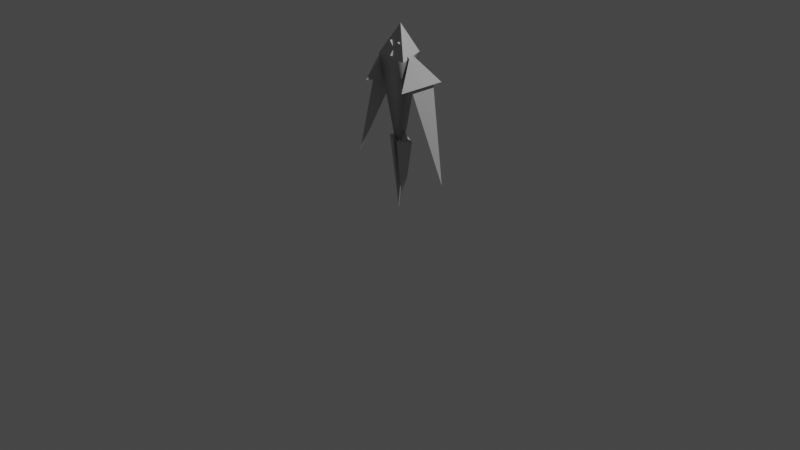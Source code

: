 # Source: pyramidUnit.blend  (saved by Blender 2.90.8; exported with 4.5.12 LTS)
import bpy
from mathutils import Matrix  # noqa: F401  (used for matrix-valued properties, if any)

bpy.ops.wm.read_factory_settings(use_empty=True)
scene = bpy.context.scene
scene.name = 'Scene'

# ---- collections
col_collection = bpy.data.collections.new('Collection'); scene.collection.children.link(col_collection)

# ---- materials (node trees are filled in below, after node groups)
mat_lambert1 = bpy.data.materials.new('lambert1')
mat_lambert1.use_transparent_shadow = False
mat_lambert1.diffuse_color = (0.5, 0.5, 0.5, 1.0)
mat_lambert1.roughness = 0.5528

# ---- material node trees
mat_lambert1.use_nodes = True; mat_lambert1.node_tree.nodes.clear()
_N = mat_lambert1.node_tree.nodes; _L = mat_lambert1.node_tree.links
n0 = _N.new('ShaderNodeBsdfPrincipled'); n0.name = 'Principled BSDF'; n0.location = (10, 300)
n0.distribution = 'GGX'
n0.subsurface_method = 'BURLEY'
n0.inputs[0].default_value = (0.5, 0.5, 0.5, 1.0)
n0.inputs[2].default_value = 0.5528
n0.inputs[3].default_value = 1.45
n0.inputs[27].default_value = (0.0, 0.0, 0.0, 1.0)
n0.inputs[28].default_value = 1.0
n1 = _N.new('ShaderNodeOutputMaterial'); n1.name = 'Material Output'; n1.location = (300, 300)
n2 = _N.new('ShaderNodeNormalMap'); n2.name = 'Normal Map'; n2.location = (-300, -300)
n2.label = 'Normal/Map'
_L.new(n0.outputs[0], n1.inputs[0])
_L.new(n2.outputs[0], n0.inputs[5])
n1.is_active_output = True

# ---- world
world_world = bpy.data.worlds.new('World'); scene.world = world_world
world_world.use_nodes = True; world_world.node_tree.nodes.clear()
_N = world_world.node_tree.nodes; _L = world_world.node_tree.links
n0 = _N.new('ShaderNodeOutputWorld'); n0.name = 'World Output'; n0.location = (300, 300)
n1 = _N.new('ShaderNodeBackground'); n1.name = 'Background'; n1.location = (10, 300)
n1.inputs[0].default_value = (0.05088, 0.05088, 0.05088, 1.0)
_L.new(n1.outputs[0], n0.inputs[0])
n0.is_active_output = True
world_world.color = (0.05088, 0.05088, 0.05088)
world_world.use_sun_shadow = False
world_world.sun_shadow_jitter_overblur = 0.0

# ---- cameras
cam_camera = bpy.data.cameras.new('Camera')
cam_camera.clip_end = 100.0
cam_camera.ortho_scale = 7.314

# ---- lights
light_light = bpy.data.lights.new('Light', 'POINT')
light_light.transmission_factor = 0.0
light_light.energy = 1000.0
light_light.shadow_soft_size = 0.1
light_light.shadow_maximum_resolution = 0.006
light_light.use_absolute_resolution = True

# ---- meshes
me_mesh = bpy.data.meshes.new('Mesh')
me_mesh.from_pydata([(-0.2887, -0.4082, -0.5), (-0.2887, -0.4082, 0.5), (0.5774, -0.4082, 0.0), (0.0, 0.4082, 0.0), (-0.2887, -0.4082, 0.011), (0.1459, -0.4082, 0.2491), (0.005585, -3.306, 0.007264)], [], [(6, 2, 5, 1), (0, 4, 1, 3), (1, 5, 2, 3), (2, 0, 3), (0, 2, 6), (6, 1, 4, 0)])
me_mesh.polygons.foreach_set('use_smooth', [True] * 6)
_k = set([(0, 2), (0, 3), (0, 4), (1, 3), (1, 4), (1, 5), (2, 3), (2, 5)])
me_mesh.attributes.new('sharp_edge', 'BOOLEAN', 'EDGE').data.foreach_set('value', [ (min(e.vertices), max(e.vertices)) in _k for e in me_mesh.edges])
_uv = me_mesh.uv_layers.new(name='map1')
_uv.uv.foreach_set('vector', [0.5024, 0.2531, 0.75, 0.25, 0.5632, 0.3579, 0.375, 0.4665, 0.25, 0.5, 0.3352, 0.5, 0.4167, 0.5, 0.5, 1.0, 0.4167, 0.5, 0.5003, 0.5, 0.5833, 0.5, 0.5, 1.0, 0.5833, 0.5, 0.75, 0.5, 0.5, 1.0, 0.375, 0.03349, 0.75, 0.25, 0.5024, 0.2531, 0.5024, 0.2531, 0.375, 0.4665, 0.375, 0.2548, 0.375, 0.03349])
me_mesh.materials.append(mat_lambert1)
me_mesh.use_remesh_fix_poles = True
me_mesh.use_remesh_preserve_attributes = False
me_mesh.use_mirror_vertex_groups = False
me_mesh.update()
me_mesh.normals_split_custom_set([tuple(v) for v in zip(*[iter([0.0009519, -1.0, 0.001251, 0.9811, -0.1936, -0.001151, 0.4977, -0.09603, 0.862, -0.4922, -0.1942, 0.8486, -0.9428, 0.3333, -5.62e-08, -0.9428, 0.3333, -5.62e-08, -0.9428, 0.3333, -5.62e-08, -0.9428, 0.3333, -5.62e-08, 0.4714, 0.3333, 0.8165, 0.4714, 0.3333, 0.8165, 0.4714, 0.3333, 0.8165, 0.4714, 0.3333, 0.8165, 0.4714, 0.3333, -0.8165, 0.4714, 0.3333, -0.8165, 0.4714, 0.3333, -0.8165, -0.4902, -0.1983, -0.8487, 0.9811, -0.1936, -0.001151, 0.0009519, -1.0, 0.001251, 0.0009519, -1.0, 0.001251, -0.4922, -0.1942, 0.8486, -0.9949, -0.101, -6.514e-08, -0.4902, -0.1983, -0.8487])] * 3)])
me_mesh_001 = bpy.data.meshes.new('Mesh.001')
me_mesh_001.from_pydata([(-0.2887, -0.4082, -0.5), (-0.2887, -0.4082, 0.5), (0.5774, -0.4082, 0.0), (0.0, 0.4082, 0.0)], [], [(0, 2, 1), (0, 1, 3), (1, 2, 3), (2, 0, 3)])
me_mesh_001.polygons.foreach_set('use_smooth', [True] * 4)
_k = set([(0, 1), (0, 2), (0, 3), (1, 2), (1, 3), (2, 3)])
me_mesh_001.attributes.new('sharp_edge', 'BOOLEAN', 'EDGE').data.foreach_set('value', [ (min(e.vertices), max(e.vertices)) in _k for e in me_mesh_001.edges])
_uv = me_mesh_001.uv_layers.new(name='map1')
_uv.uv.foreach_set('vector', [0.375, 0.03349, 0.75, 0.25, 0.375, 0.4665, 0.25, 0.5, 0.4167, 0.5, 0.5, 1.0, 0.4167, 0.5, 0.5833, 0.5, 0.5, 1.0, 0.5833, 0.5, 0.75, 0.5, 0.5, 1.0])
me_mesh_001.materials.append(mat_lambert1)
me_mesh_001.use_remesh_fix_poles = True
me_mesh_001.use_remesh_preserve_attributes = False
me_mesh_001.use_mirror_vertex_groups = False
me_mesh_001.update()
me_mesh_001.normals_split_custom_set([tuple(v) for v in zip(*[iter([0.0, -1.0, 0.0, 0.0, -1.0, 0.0, 0.0, -1.0, 0.0, -0.9428, 0.3333, -5.62e-08, -0.9428, 0.3333, -5.62e-08, -0.9428, 0.3333, -5.62e-08, 0.4714, 0.3333, 0.8165, 0.4714, 0.3333, 0.8165, 0.4714, 0.3333, 0.8165, 0.4714, 0.3333, -0.8165, 0.4714, 0.3333, -0.8165, 0.4714, 0.3333, -0.8165])] * 3)])
me_mesh_002 = bpy.data.meshes.new('Mesh.002')
me_mesh_002.from_pydata([(-0.2887, -0.4082, -0.5), (-0.2887, -0.4082, 0.5), (0.5774, -0.4082, 0.0), (0.0, 0.4082, 0.0)], [], [(0, 2, 1), (0, 1, 3), (1, 2, 3), (2, 0, 3)])
me_mesh_002.polygons.foreach_set('use_smooth', [True] * 4)
_k = set([(0, 1), (0, 2), (0, 3), (1, 2), (1, 3), (2, 3)])
me_mesh_002.attributes.new('sharp_edge', 'BOOLEAN', 'EDGE').data.foreach_set('value', [ (min(e.vertices), max(e.vertices)) in _k for e in me_mesh_002.edges])
_uv = me_mesh_002.uv_layers.new(name='map1')
_uv.uv.foreach_set('vector', [0.375, 0.03349, 0.75, 0.25, 0.375, 0.4665, 0.25, 0.5, 0.4167, 0.5, 0.5, 1.0, 0.4167, 0.5, 0.5833, 0.5, 0.5, 1.0, 0.5833, 0.5, 0.75, 0.5, 0.5, 1.0])
me_mesh_002.materials.append(mat_lambert1)
me_mesh_002.use_remesh_fix_poles = True
me_mesh_002.use_remesh_preserve_attributes = False
me_mesh_002.use_mirror_vertex_groups = False
me_mesh_002.update()
me_mesh_002.normals_split_custom_set([tuple(v) for v in zip(*[iter([0.0, -1.0, 0.0, 0.0, -1.0, 0.0, 0.0, -1.0, 0.0, -0.9428, 0.3333, -5.62e-08, -0.9428, 0.3333, -5.62e-08, -0.9428, 0.3333, -5.62e-08, 0.4714, 0.3333, 0.8165, 0.4714, 0.3333, 0.8165, 0.4714, 0.3333, 0.8165, 0.4714, 0.3333, -0.8165, 0.4714, 0.3333, -0.8165, 0.4714, 0.3333, -0.8165])] * 3)])
me_mesh_003 = bpy.data.meshes.new('Mesh.003')
me_mesh_003.from_pydata([(-0.2887, -0.4082, -0.5), (-0.2887, -0.4082, 0.5), (0.5774, -0.4082, 0.0), (0.0, 0.4082, 0.0)], [], [(0, 2, 1), (0, 1, 3), (1, 2, 3), (2, 0, 3)])
me_mesh_003.polygons.foreach_set('use_smooth', [True] * 4)
_k = set([(0, 1), (0, 2), (0, 3), (1, 2), (1, 3), (2, 3)])
me_mesh_003.attributes.new('sharp_edge', 'BOOLEAN', 'EDGE').data.foreach_set('value', [ (min(e.vertices), max(e.vertices)) in _k for e in me_mesh_003.edges])
_uv = me_mesh_003.uv_layers.new(name='map1')
_uv.uv.foreach_set('vector', [0.375, 0.03349, 0.75, 0.25, 0.375, 0.4665, 0.25, 0.5, 0.4167, 0.5, 0.5, 1.0, 0.4167, 0.5, 0.5833, 0.5, 0.5, 1.0, 0.5833, 0.5, 0.75, 0.5, 0.5, 1.0])
me_mesh_003.materials.append(mat_lambert1)
me_mesh_003.use_remesh_fix_poles = True
me_mesh_003.use_remesh_preserve_attributes = False
me_mesh_003.use_mirror_vertex_groups = False
me_mesh_003.update()
me_mesh_003.normals_split_custom_set([tuple(v) for v in zip(*[iter([0.0, -1.0, 0.0, 0.0, -1.0, 0.0, 0.0, -1.0, 0.0, -0.9428, 0.3333, -5.62e-08, -0.9428, 0.3333, -5.62e-08, -0.9428, 0.3333, -5.62e-08, 0.4714, 0.3333, 0.8165, 0.4714, 0.3333, 0.8165, 0.4714, 0.3333, 0.8165, 0.4714, 0.3333, -0.8165, 0.4714, 0.3333, -0.8165, 0.4714, 0.3333, -0.8165])] * 3)])
me_mesh_004 = bpy.data.meshes.new('Mesh.004')
me_mesh_004.from_pydata([(-0.2887, -0.4082, -0.5), (-0.2887, -0.4082, 0.5), (0.5774, -0.4082, 0.0), (0.0, 0.4082, 0.0)], [], [(0, 2, 1), (0, 1, 3), (1, 2, 3), (2, 0, 3)])
me_mesh_004.polygons.foreach_set('use_smooth', [True] * 4)
_k = set([(0, 1), (0, 2), (0, 3), (1, 2), (1, 3), (2, 3)])
me_mesh_004.attributes.new('sharp_edge', 'BOOLEAN', 'EDGE').data.foreach_set('value', [ (min(e.vertices), max(e.vertices)) in _k for e in me_mesh_004.edges])
_uv = me_mesh_004.uv_layers.new(name='map1')
_uv.uv.foreach_set('vector', [0.375, 0.03349, 0.75, 0.25, 0.375, 0.4665, 0.25, 0.5, 0.4167, 0.5, 0.5, 1.0, 0.4167, 0.5, 0.5833, 0.5, 0.5, 1.0, 0.5833, 0.5, 0.75, 0.5, 0.5, 1.0])
me_mesh_004.materials.append(mat_lambert1)
me_mesh_004.use_remesh_fix_poles = True
me_mesh_004.use_remesh_preserve_attributes = False
me_mesh_004.use_mirror_vertex_groups = False
me_mesh_004.update()
me_mesh_004.normals_split_custom_set([tuple(v) for v in zip(*[iter([0.0, -1.0, 0.0, 0.0, -1.0, 0.0, 0.0, -1.0, 0.0, -0.9428, 0.3333, -5.62e-08, -0.9428, 0.3333, -5.62e-08, -0.9428, 0.3333, -5.62e-08, 0.4714, 0.3333, 0.8165, 0.4714, 0.3333, 0.8165, 0.4714, 0.3333, 0.8165, 0.4714, 0.3333, -0.8165, 0.4714, 0.3333, -0.8165, 0.4714, 0.3333, -0.8165])] * 3)])
me_mesh_005 = bpy.data.meshes.new('Mesh.005')
me_mesh_005.from_pydata([(-0.03016, -0.4082, -0.2015), (-0.03016, -0.4082, 0.2015), (0.3188, -0.4082, -2.669e-08), (-0.03273, 3.505, 0.0)], [], [(0, 2, 1), (0, 1, 3), (1, 2, 3), (2, 0, 3)])
me_mesh_005.polygons.foreach_set('use_smooth', [True] * 4)
_k = set([(0, 1), (0, 2), (0, 3), (1, 2), (1, 3), (2, 3)])
me_mesh_005.attributes.new('sharp_edge', 'BOOLEAN', 'EDGE').data.foreach_set('value', [ (min(e.vertices), max(e.vertices)) in _k for e in me_mesh_005.edges])
_uv = me_mesh_005.uv_layers.new(name='map1')
_uv.uv.foreach_set('vector', [0.375, 0.03349, 0.75, 0.25, 0.375, 0.4665, 0.25, 0.5, 0.4167, 0.5, 0.5, 1.0, 0.4167, 0.5, 0.5833, 0.5, 0.5, 1.0, 0.5833, 0.5, 0.75, 0.5, 0.5, 1.0])
me_mesh_005.materials.append(mat_lambert1)
me_mesh_005.use_remesh_fix_poles = True
me_mesh_005.use_remesh_preserve_attributes = False
me_mesh_005.use_mirror_vertex_groups = False
me_mesh_005.update()
me_mesh_005.normals_split_custom_set([tuple(v) for v in zip(*[iter([0.0, -1.0, 0.0, 0.0, -1.0, 0.0, 0.0, -1.0, 0.0, -1.0, -0.0006558, 0.0, -1.0, -0.0006558, 0.0, -1.0, -0.0006558, 0.0, 0.4995, 0.04488, 0.8652, 0.4995, 0.04488, 0.8652, 0.4995, 0.04488, 0.8652, 0.4995, 0.04488, -0.8652, 0.4995, 0.04488, -0.8652, 0.4995, 0.04488, -0.8652])] * 3)])
me_mesh_006 = bpy.data.meshes.new('Mesh.006')
me_mesh_006.from_pydata([(-0.03016, -0.4082, -0.2015), (-0.03016, -0.4082, 0.2015), (0.3188, -0.4082, -2.669e-08), (-0.03273, 3.505, 0.0)], [], [(0, 2, 1), (0, 1, 3), (1, 2, 3), (2, 0, 3)])
me_mesh_006.polygons.foreach_set('use_smooth', [True] * 4)
_k = set([(0, 1), (0, 2), (0, 3), (1, 2), (1, 3), (2, 3)])
me_mesh_006.attributes.new('sharp_edge', 'BOOLEAN', 'EDGE').data.foreach_set('value', [ (min(e.vertices), max(e.vertices)) in _k for e in me_mesh_006.edges])
_uv = me_mesh_006.uv_layers.new(name='map1')
_uv.uv.foreach_set('vector', [0.375, 0.03349, 0.75, 0.25, 0.375, 0.4665, 0.25, 0.5, 0.4167, 0.5, 0.5, 1.0, 0.4167, 0.5, 0.5833, 0.5, 0.5, 1.0, 0.5833, 0.5, 0.75, 0.5, 0.5, 1.0])
me_mesh_006.materials.append(mat_lambert1)
me_mesh_006.use_remesh_fix_poles = True
me_mesh_006.use_remesh_preserve_attributes = False
me_mesh_006.use_mirror_vertex_groups = False
me_mesh_006.update()
me_mesh_006.normals_split_custom_set([tuple(v) for v in zip(*[iter([0.0, -1.0, 0.0, 0.0, -1.0, 0.0, 0.0, -1.0, 0.0, -1.0, -0.0006558, 0.0, -1.0, -0.0006558, 0.0, -1.0, -0.0006558, 0.0, 0.4995, 0.04488, 0.8652, 0.4995, 0.04488, 0.8652, 0.4995, 0.04488, 0.8652, 0.4995, 0.04488, -0.8652, 0.4995, 0.04488, -0.8652, 0.4995, 0.04488, -0.8652])] * 3)])
me_mesh_007 = bpy.data.meshes.new('Mesh.007')
me_mesh_007.from_pydata([(-0.09507, -0.4082, -0.2764), (-0.09507, -0.4082, 0.2764), (0.3837, -0.4082, -1.999e-08), (-2.158e-16, 2.17, 0.0)], [], [(0, 2, 1), (0, 1, 3), (1, 2, 3), (2, 0, 3)])
me_mesh_007.polygons.foreach_set('use_smooth', [True] * 4)
_k = set([(0, 1), (0, 2), (0, 3), (1, 2), (1, 3), (2, 3)])
me_mesh_007.attributes.new('sharp_edge', 'BOOLEAN', 'EDGE').data.foreach_set('value', [ (min(e.vertices), max(e.vertices)) in _k for e in me_mesh_007.edges])
_uv = me_mesh_007.uv_layers.new(name='map1')
_uv.uv.foreach_set('vector', [0.375, 0.03349, 0.75, 0.25, 0.375, 0.4665, 0.25, 0.5, 0.4167, 0.5, 0.5, 1.0, 0.4167, 0.5, 0.5833, 0.5, 0.5, 1.0, 0.5833, 0.5, 0.75, 0.5, 0.5, 1.0])
me_mesh_007.materials.append(mat_lambert1)
me_mesh_007.use_remesh_fix_poles = True
me_mesh_007.use_remesh_preserve_attributes = False
me_mesh_007.use_mirror_vertex_groups = False
me_mesh_007.update()
me_mesh_007.normals_split_custom_set([tuple(v) for v in zip(*[iter([0.0, -1.0, 0.0, 0.0, -1.0, 0.0, 0.0, -1.0, 0.0, -0.9993, 0.03685, -1.149e-07, -0.9993, 0.03685, -1.149e-07, -0.9993, 0.03685, -1.149e-07, 0.4986, 0.07421, 0.8636, 0.4986, 0.07421, 0.8636, 0.4986, 0.07421, 0.8636, 0.4986, 0.07421, -0.8636, 0.4986, 0.07421, -0.8636, 0.4986, 0.07421, -0.8636])] * 3)])
me_mesh_008 = bpy.data.meshes.new('Mesh.008')
me_mesh_008.from_pydata([(-0.09507, -0.4082, -0.2764), (-0.09507, -0.4082, 0.2764), (0.3837, -0.4082, -1.999e-08), (-2.158e-16, 2.17, 0.0)], [], [(0, 2, 1), (0, 1, 3), (1, 2, 3), (2, 0, 3)])
me_mesh_008.polygons.foreach_set('use_smooth', [True] * 4)
_k = set([(0, 1), (0, 2), (0, 3), (1, 2), (1, 3), (2, 3)])
me_mesh_008.attributes.new('sharp_edge', 'BOOLEAN', 'EDGE').data.foreach_set('value', [ (min(e.vertices), max(e.vertices)) in _k for e in me_mesh_008.edges])
_uv = me_mesh_008.uv_layers.new(name='map1')
_uv.uv.foreach_set('vector', [0.375, 0.03349, 0.75, 0.25, 0.375, 0.4665, 0.25, 0.5, 0.4167, 0.5, 0.5, 1.0, 0.4167, 0.5, 0.5833, 0.5, 0.5, 1.0, 0.5833, 0.5, 0.75, 0.5, 0.5, 1.0])
me_mesh_008.materials.append(mat_lambert1)
me_mesh_008.use_remesh_fix_poles = True
me_mesh_008.use_remesh_preserve_attributes = False
me_mesh_008.use_mirror_vertex_groups = False
me_mesh_008.update()
me_mesh_008.normals_split_custom_set([tuple(v) for v in zip(*[iter([0.0, -1.0, 0.0, 0.0, -1.0, 0.0, 0.0, -1.0, 0.0, -0.9993, 0.03685, -1.149e-07, -0.9993, 0.03685, -1.149e-07, -0.9993, 0.03685, -1.149e-07, 0.4986, 0.07421, 0.8636, 0.4986, 0.07421, 0.8636, 0.4986, 0.07421, 0.8636, 0.4986, 0.07421, -0.8636, 0.4986, 0.07421, -0.8636, 0.4986, 0.07421, -0.8636])] * 3)])
me_mesh_009 = bpy.data.meshes.new('Mesh.009')
me_mesh_009.from_pydata([(-0.01486, -0.4082, -0.1838), (-0.01486, -0.4082, 0.1838), (0.3035, -0.4082, -2.827e-08), (0.0, 0.4082, 0.0)], [], [(0, 2, 1), (0, 1, 3), (1, 2, 3), (2, 0, 3)])
me_mesh_009.polygons.foreach_set('use_smooth', [True] * 4)
_k = set([(0, 1), (0, 2), (0, 3), (1, 2), (1, 3), (2, 3)])
me_mesh_009.attributes.new('sharp_edge', 'BOOLEAN', 'EDGE').data.foreach_set('value', [ (min(e.vertices), max(e.vertices)) in _k for e in me_mesh_009.edges])
_uv = me_mesh_009.uv_layers.new(name='map1')
_uv.uv.foreach_set('vector', [0.375, 0.03349, 0.75, 0.25, 0.375, 0.4665, 0.25, 0.5, 0.4167, 0.5, 0.5, 1.0, 0.4167, 0.5, 0.5833, 0.5, 0.5, 1.0, 0.5833, 0.5, 0.75, 0.5, 0.5, 1.0])
me_mesh_009.materials.append(mat_lambert1)
me_mesh_009.use_remesh_fix_poles = True
me_mesh_009.use_remesh_preserve_attributes = False
me_mesh_009.use_mirror_vertex_groups = False
me_mesh_009.update()
me_mesh_009.normals_split_custom_set([tuple(v) for v in zip(*[iter([0.0, -1.0, 0.0, 0.0, -1.0, 0.0, 0.0, -1.0, 0.0, -0.9998, 0.01819, -8.105e-08, -0.9998, 0.01819, -8.105e-08, -0.9998, 0.01819, -8.105e-08, 0.4916, 0.1827, 0.8514, 0.4916, 0.1827, 0.8514, 0.4916, 0.1827, 0.8514, 0.4916, 0.1827, -0.8514, 0.4916, 0.1827, -0.8514, 0.4916, 0.1827, -0.8514])] * 3)])
me_mesh_010 = bpy.data.meshes.new('Mesh.010')
me_mesh_010.from_pydata([(-0.01486, -0.4082, -0.1838), (-0.01486, -0.4082, 0.1838), (0.3035, -0.4082, -2.827e-08), (0.0, 0.4082, 0.0)], [], [(0, 2, 1), (0, 1, 3), (1, 2, 3), (2, 0, 3)])
me_mesh_010.polygons.foreach_set('use_smooth', [True] * 4)
_k = set([(0, 1), (0, 2), (0, 3), (1, 2), (1, 3), (2, 3)])
me_mesh_010.attributes.new('sharp_edge', 'BOOLEAN', 'EDGE').data.foreach_set('value', [ (min(e.vertices), max(e.vertices)) in _k for e in me_mesh_010.edges])
_uv = me_mesh_010.uv_layers.new(name='map1')
_uv.uv.foreach_set('vector', [0.375, 0.03349, 0.75, 0.25, 0.375, 0.4665, 0.25, 0.5, 0.4167, 0.5, 0.5, 1.0, 0.4167, 0.5, 0.5833, 0.5, 0.5, 1.0, 0.5833, 0.5, 0.75, 0.5, 0.5, 1.0])
me_mesh_010.materials.append(mat_lambert1)
me_mesh_010.use_remesh_fix_poles = True
me_mesh_010.use_remesh_preserve_attributes = False
me_mesh_010.use_mirror_vertex_groups = False
me_mesh_010.update()
me_mesh_010.normals_split_custom_set([tuple(v) for v in zip(*[iter([0.0, -1.0, 0.0, 0.0, -1.0, 0.0, 0.0, -1.0, 0.0, -0.9998, 0.01819, -8.105e-08, -0.9998, 0.01819, -8.105e-08, -0.9998, 0.01819, -8.105e-08, 0.4916, 0.1827, 0.8514, 0.4916, 0.1827, 0.8514, 0.4916, 0.1827, 0.8514, 0.4916, 0.1827, -0.8514, 0.4916, 0.1827, -0.8514, 0.4916, 0.1827, -0.8514])] * 3)])
me_mesh_011 = bpy.data.meshes.new('Mesh.011')
me_mesh_011.from_pydata([(-0.01486, -0.4082, -0.1838), (-0.01486, -0.4082, 0.1838), (0.3035, -0.4082, -2.827e-08), (0.0, 0.4082, 0.0)], [], [(0, 2, 1), (0, 1, 3), (1, 2, 3), (2, 0, 3)])
me_mesh_011.polygons.foreach_set('use_smooth', [True] * 4)
_k = set([(0, 1), (0, 2), (0, 3), (1, 2), (1, 3), (2, 3)])
me_mesh_011.attributes.new('sharp_edge', 'BOOLEAN', 'EDGE').data.foreach_set('value', [ (min(e.vertices), max(e.vertices)) in _k for e in me_mesh_011.edges])
_uv = me_mesh_011.uv_layers.new(name='map1')
_uv.uv.foreach_set('vector', [0.375, 0.03349, 0.75, 0.25, 0.375, 0.4665, 0.25, 0.5, 0.4167, 0.5, 0.5, 1.0, 0.4167, 0.5, 0.5833, 0.5, 0.5, 1.0, 0.5833, 0.5, 0.75, 0.5, 0.5, 1.0])
me_mesh_011.materials.append(mat_lambert1)
me_mesh_011.use_remesh_fix_poles = True
me_mesh_011.use_remesh_preserve_attributes = False
me_mesh_011.use_mirror_vertex_groups = False
me_mesh_011.update()
me_mesh_011.normals_split_custom_set([tuple(v) for v in zip(*[iter([0.0, -1.0, 0.0, 0.0, -1.0, 0.0, 0.0, -1.0, 0.0, -0.9998, 0.01819, -8.105e-08, -0.9998, 0.01819, -8.105e-08, -0.9998, 0.01819, -8.105e-08, 0.4916, 0.1827, 0.8514, 0.4916, 0.1827, 0.8514, 0.4916, 0.1827, 0.8514, 0.4916, 0.1827, -0.8514, 0.4916, 0.1827, -0.8514, 0.4916, 0.1827, -0.8514])] * 3)])

# ---- objects
ob_light = bpy.data.objects.new('Light', light_light)
ob_camera = bpy.data.objects.new('Camera', cam_camera)
ob_ppyramid1 = bpy.data.objects.new('pPyramid1', me_mesh)
ob_ppyramid2 = bpy.data.objects.new('pPyramid2', me_mesh_001)
ob_ppyramid3 = bpy.data.objects.new('pPyramid3', me_mesh_002)
ob_ppyramid4 = bpy.data.objects.new('pPyramid4', me_mesh_003)
ob_pasted__ppyramid4 = bpy.data.objects.new('pasted__pPyramid4', me_mesh_004)
ob_ppyramid5 = bpy.data.objects.new('pPyramid5', me_mesh_005)
ob_pasted__ppyramid5 = bpy.data.objects.new('pasted__pPyramid5', me_mesh_006)
ob_ppyramid6 = bpy.data.objects.new('pPyramid6', me_mesh_007)
ob_pasted__ppyramid6 = bpy.data.objects.new('pasted__pPyramid6', me_mesh_008)
ob_ppyramid7 = bpy.data.objects.new('pPyramid7', me_mesh_009)
ob_pasted__ppyramid7 = bpy.data.objects.new('pasted__pPyramid7', me_mesh_010)
ob_pasted__pasted__ppyramid7 = bpy.data.objects.new('pasted__pasted__pPyramid7', me_mesh_011)

# ---- transforms, parenting, visibility, modifiers, constraints
ob_light.location = (4.076, 1.005, 5.904)
ob_light.rotation_euler = (0.6503, 0.05522, 1.866)
ob_light.lock_rotations_4d = False
ob_light.empty_display_type = 'ARROWS'
ob_light.color = (0.0, 0.0, 0.0, 0.0)
ob_light.lineart.crease_threshold = 0.0
ob_camera.location = (7.359, -6.926, 4.958)
ob_camera.rotation_euler = (1.109, 0.0, 0.8149)
ob_camera.lock_rotations_4d = False
ob_camera.empty_display_type = 'ARROWS'
ob_camera.color = (0.0, 0.0, 0.0, 0.0)
ob_camera.display_type = 'WIRE'
ob_camera.lineart.crease_threshold = 0.0
ob_ppyramid1.location = (0.006724, 0.01185, 1.874)
ob_ppyramid1.rotation_euler = (1.571, -0.0, -0.6418)
ob_ppyramid1.scale = (0.392, 0.392, 0.392)
ob_ppyramid1.color = (0.8, 0.8, 0.8, 1.0)
ob_ppyramid1.lineart.crease_threshold = 0.0
ob_ppyramid2.location = (-0.213, 0.01439, 1.633)
ob_ppyramid2.rotation_euler = (1.857, 0.2235, 0.6071)
ob_ppyramid2.scale = (0.392, 0.392, 0.392)
ob_ppyramid2.color = (0.8, 0.8, 0.8, 1.0)
ob_ppyramid2.lineart.crease_threshold = 0.0
ob_ppyramid3.location = (0.2069, 0.006773, 1.626)
ob_ppyramid3.rotation_euler = (1.571, -0.2716, 0.4995)
ob_ppyramid3.scale = (0.392, 0.392, 0.392)
ob_ppyramid3.color = (0.8, 0.8, 0.8, 1.0)
ob_ppyramid3.lineart.crease_threshold = 0.0
ob_ppyramid4.location = (-0.05852, 0.01185, 0.9098)
ob_ppyramid4.rotation_euler = (1.619, 0.1137, -1.192)
ob_ppyramid4.scale = (0.1176, 0.1176, 0.1176)
ob_ppyramid4.color = (0.8, 0.8, 0.8, 1.0)
ob_ppyramid4.lineart.crease_threshold = 0.0
ob_pasted__ppyramid4.location = (0.06175, 0.01799, 0.9096)
ob_pasted__ppyramid4.rotation_euler = (1.559, 0.04516, 0.03693)
ob_pasted__ppyramid4.scale = (0.1176, 0.1176, 0.1176)
ob_pasted__ppyramid4.color = (0.8, 0.8, 0.8, 1.0)
ob_pasted__ppyramid4.lineart.crease_threshold = 0.0
ob_ppyramid5.location = (-0.03251, 0.02047, 0.7927)
ob_ppyramid5.rotation_euler = (1.571, -3.131, -2.131e-10)
ob_ppyramid5.scale = (0.392, 0.1942, 0.392)
ob_ppyramid5.color = (0.8, 0.8, 0.8, 1.0)
ob_ppyramid5.lineart.crease_threshold = 0.0
ob_pasted__ppyramid5.location = (0.03544, 0.02008, 0.7927)
ob_pasted__ppyramid5.rotation_euler = (-1.571, -0.01057, -1.162e-10)
ob_pasted__ppyramid5.scale = (0.392, 0.1942, 0.392)
ob_pasted__ppyramid5.color = (0.8, 0.8, 0.8, 1.0)
ob_pasted__ppyramid5.lineart.crease_threshold = 0.0
ob_ppyramid6.location = (-0.3126, 0.03252, 1.344)
ob_ppyramid6.rotation_euler = (-1.417, -0.3378, 2.702)
ob_ppyramid6.scale = (0.392, 0.392, 0.392)
ob_ppyramid6.color = (0.8, 0.8, 0.8, 1.0)
ob_ppyramid6.lineart.crease_threshold = 0.0
ob_pasted__ppyramid6.location = (0.3005, 0.06312, 1.334)
ob_pasted__ppyramid6.rotation_euler = (-1.323, 0.03762, -1.612)
ob_pasted__ppyramid6.scale = (0.392, 0.392, 0.392)
ob_pasted__ppyramid6.color = (0.8, 0.8, 0.8, 1.0)
ob_pasted__ppyramid6.lineart.crease_threshold = 0.0
ob_ppyramid7.location = (-0.004192, -0.08104, 1.773)
ob_ppyramid7.rotation_euler = (1.206, 0.2989, 0.4669)
ob_ppyramid7.scale = (0.1011, 0.1011, 0.1011)
ob_ppyramid7.color = (0.8, 0.8, 0.8, 1.0)
ob_ppyramid7.lineart.crease_threshold = 0.0
ob_pasted__ppyramid7.location = (-0.0298, -0.05444, 1.836)
ob_pasted__ppyramid7.rotation_euler = (1.546, 2.449, -0.4666)
ob_pasted__ppyramid7.scale = (0.1011, 0.1011, 0.1011)
ob_pasted__ppyramid7.color = (0.8, 0.8, 0.8, 1.0)
ob_pasted__ppyramid7.lineart.crease_threshold = 0.0
ob_pasted__pasted__ppyramid7.location = (0.03727, -0.06729, 1.833)
ob_pasted__pasted__ppyramid7.rotation_euler = (-0.8431, -0.3884, 2.009)
ob_pasted__pasted__ppyramid7.scale = (0.1011, 0.1011, 0.1011)
ob_pasted__pasted__ppyramid7.color = (0.8, 0.8, 0.8, 1.0)
ob_pasted__pasted__ppyramid7.lineart.crease_threshold = 0.0

# ---- collection membership
col_collection.objects.link(ob_light)
col_collection.objects.link(ob_camera)
col_collection.objects.link(ob_ppyramid1)
col_collection.objects.link(ob_ppyramid2)
col_collection.objects.link(ob_ppyramid3)
col_collection.objects.link(ob_ppyramid4)
col_collection.objects.link(ob_pasted__ppyramid4)
col_collection.objects.link(ob_ppyramid5)
col_collection.objects.link(ob_pasted__ppyramid5)
col_collection.objects.link(ob_ppyramid6)
col_collection.objects.link(ob_pasted__ppyramid6)
col_collection.objects.link(ob_ppyramid7)
col_collection.objects.link(ob_pasted__ppyramid7)
col_collection.objects.link(ob_pasted__pasted__ppyramid7)

# ---- scene / render settings (as saved in the file)
scene.camera = ob_camera
scene.frame_start = 1; scene.frame_end = 250; scene.frame_set(1)
scene.render.engine = 'BLENDER_EEVEE_NEXT'
scene.cycles.use_denoising = False
scene.cycles.samples = 128
scene.cycles.sampling_pattern = 'TABULATED_SOBOL'
scene.cycles.use_adaptive_sampling = False
scene.cycles.use_light_tree = False
scene.view_settings.view_transform = 'Filmic'
bpy.context.view_layer.update()
